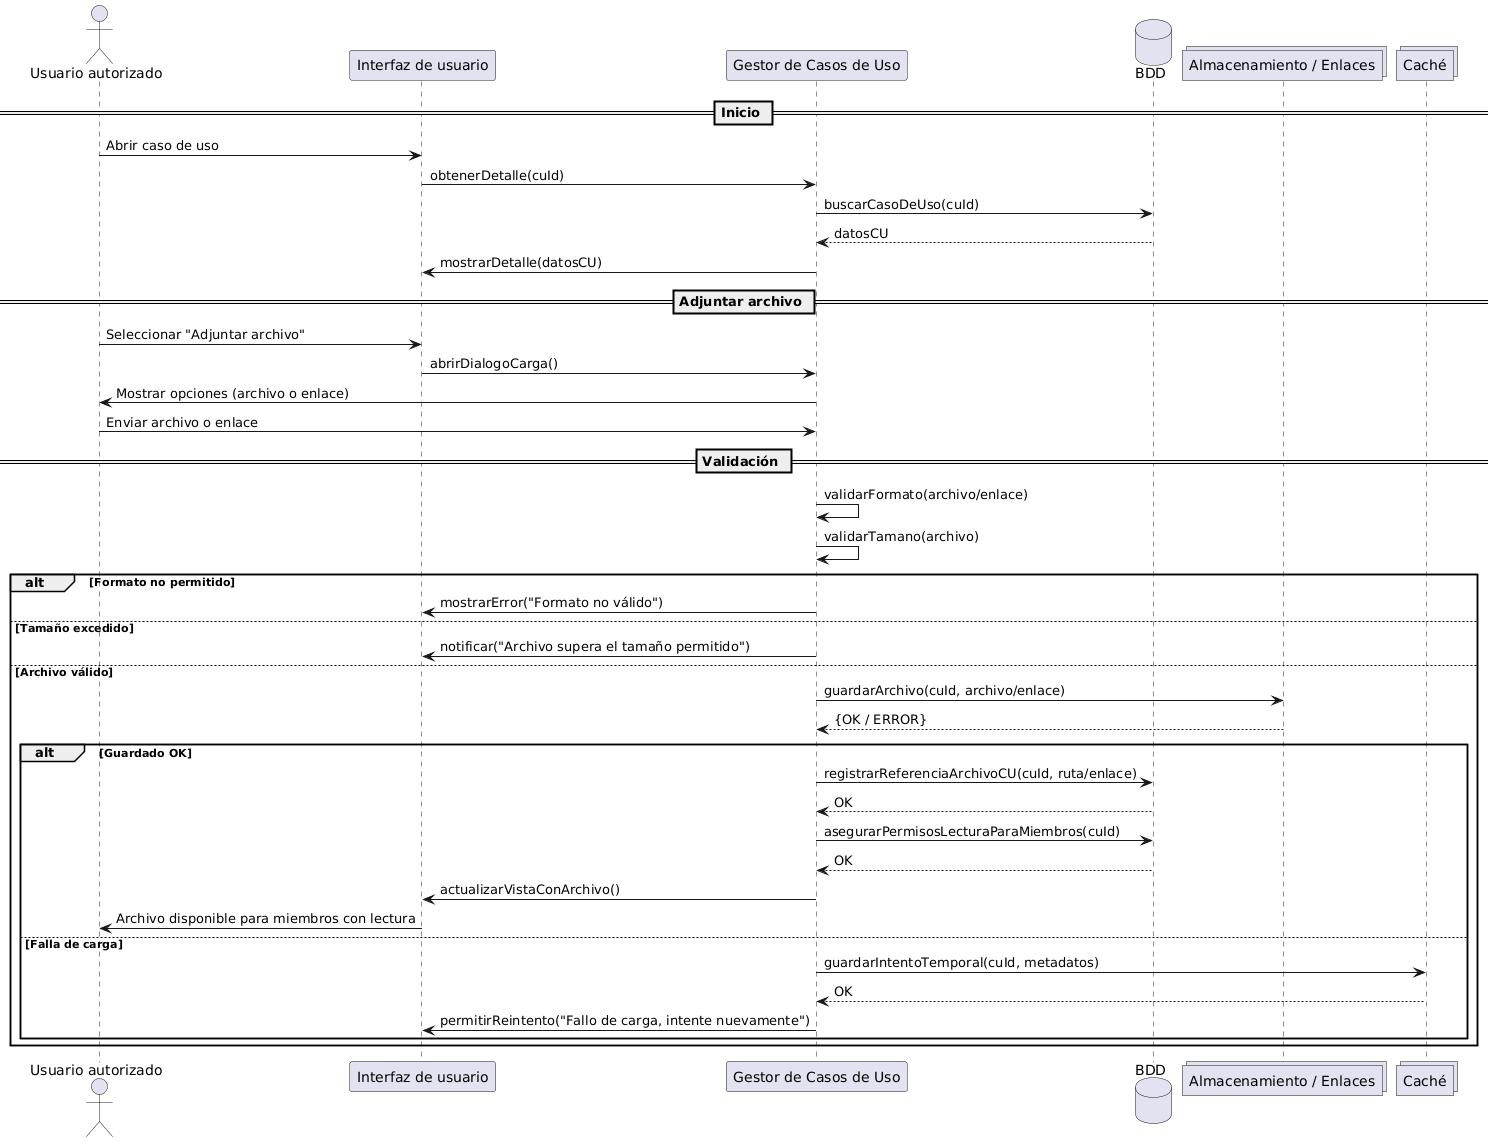

The diagram above was rendered by PlantUML. Its source (embedded in the PNG):
@startuml
actor "Usuario autorizado" as Usuario
participant "Interfaz de usuario" as UI
participant "Gestor de Casos de Uso" as Gestor
database "BDD" as BDD
collections "Almacenamiento / Enlaces" as Repo
collections "Caché" as Cache

== Inicio ==
Usuario -> UI : Abrir caso de uso
UI -> Gestor : obtenerDetalle(cuId)
Gestor -> BDD : buscarCasoDeUso(cuId)
BDD --> Gestor : datosCU
Gestor -> UI : mostrarDetalle(datosCU)

== Adjuntar archivo ==
Usuario -> UI : Seleccionar "Adjuntar archivo"
UI -> Gestor : abrirDialogoCarga()
Gestor -> Usuario : Mostrar opciones (archivo o enlace)
Usuario -> Gestor : Enviar archivo o enlace

== Validación ==
Gestor -> Gestor : validarFormato(archivo/enlace)
Gestor -> Gestor : validarTamano(archivo)

alt Formato no permitido
  Gestor -> UI : mostrarError("Formato no válido")
else Tamaño excedido
  Gestor -> UI : notificar("Archivo supera el tamaño permitido")
else Archivo válido
  Gestor -> Repo : guardarArchivo(cuId, archivo/enlace)
  Repo --> Gestor : {OK / ERROR}

  alt Guardado OK
    Gestor -> BDD : registrarReferenciaArchivoCU(cuId, ruta/enlace)
    BDD --> Gestor : OK
    Gestor -> BDD : asegurarPermisosLecturaParaMiembros(cuId)
    BDD --> Gestor : OK
    Gestor -> UI : actualizarVistaConArchivo()
    UI -> Usuario : Archivo disponible para miembros con lectura
  else Falla de carga
    Gestor -> Cache : guardarIntentoTemporal(cuId, metadatos)
    Cache --> Gestor : OK
    Gestor -> UI : permitirReintento("Fallo de carga, intente nuevamente")
  end
end
@enduml